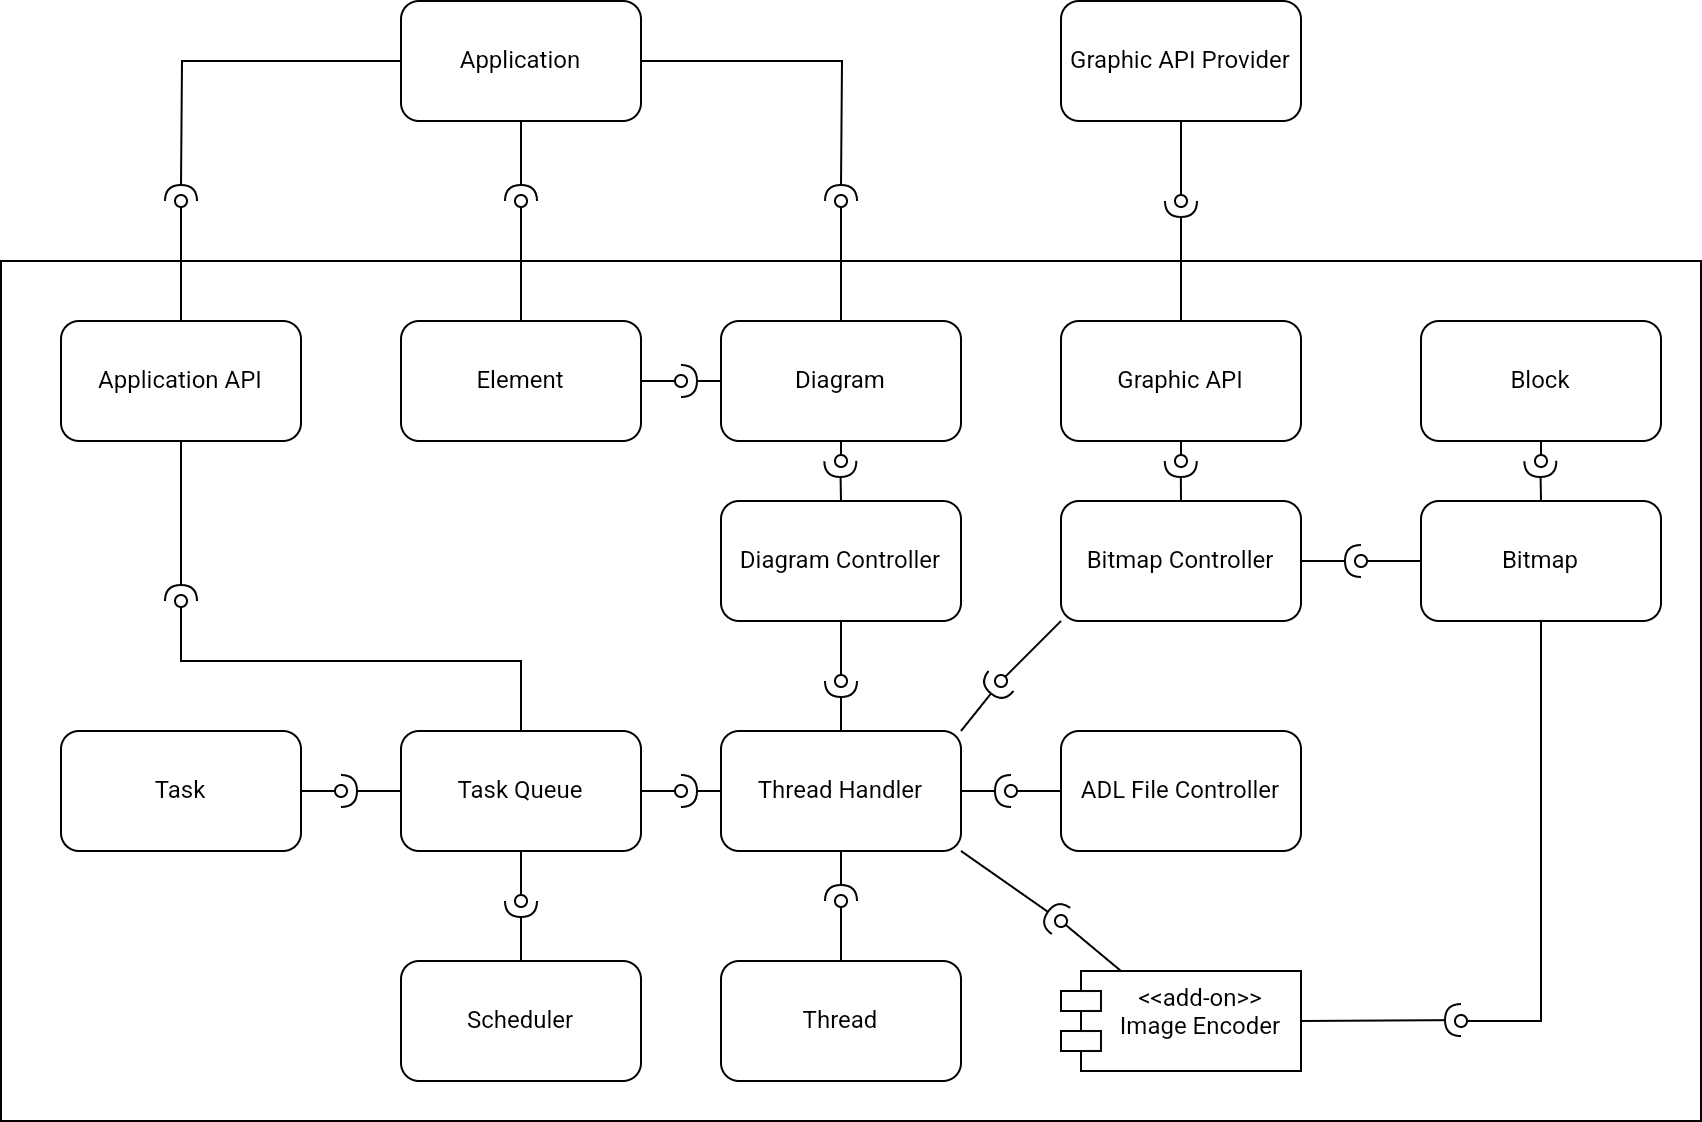

The diagram above was exported from draw.io. Its source (the exported page's mxGraphModel, read from the mxfile embedded in the PNG):
<mxGraphModel dx="1315" dy="1825" grid="1" gridSize="10" guides="1" tooltips="1" connect="1" arrows="1" fold="1" page="1" pageScale="1" pageWidth="850" pageHeight="1100" math="0" shadow="0">
  <root>
    <mxCell id="0" />
    <mxCell id="1" parent="0" />
    <mxCell id="dkpg6ud0xgmRj3ZEkS6W-1" value="" style="rounded=0;whiteSpace=wrap;html=1;" vertex="1" parent="1">
      <mxGeometry x="120" y="-190" width="850" height="430" as="geometry" />
    </mxCell>
    <mxCell id="dkpg6ud0xgmRj3ZEkS6W-36" style="edgeStyle=orthogonalEdgeStyle;rounded=0;orthogonalLoop=1;jettySize=auto;html=1;endArrow=halfCircle;endFill=0;" edge="1" parent="1" source="dkpg6ud0xgmRj3ZEkS6W-3">
      <mxGeometry relative="1" as="geometry">
        <mxPoint x="210" y="-220" as="targetPoint" />
      </mxGeometry>
    </mxCell>
    <mxCell id="dkpg6ud0xgmRj3ZEkS6W-40" style="edgeStyle=orthogonalEdgeStyle;rounded=0;orthogonalLoop=1;jettySize=auto;html=1;endArrow=halfCircle;endFill=0;" edge="1" parent="1" source="dkpg6ud0xgmRj3ZEkS6W-3">
      <mxGeometry relative="1" as="geometry">
        <mxPoint x="380" y="-220" as="targetPoint" />
      </mxGeometry>
    </mxCell>
    <mxCell id="dkpg6ud0xgmRj3ZEkS6W-42" style="edgeStyle=orthogonalEdgeStyle;rounded=0;orthogonalLoop=1;jettySize=auto;html=1;endArrow=halfCircle;endFill=0;" edge="1" parent="1" source="dkpg6ud0xgmRj3ZEkS6W-3">
      <mxGeometry relative="1" as="geometry">
        <mxPoint x="540" y="-220" as="targetPoint" />
      </mxGeometry>
    </mxCell>
    <mxCell id="dkpg6ud0xgmRj3ZEkS6W-3" value="Application" style="rounded=1;whiteSpace=wrap;html=1;" vertex="1" parent="1">
      <mxGeometry x="320" y="-320" width="120" height="60" as="geometry" />
    </mxCell>
    <mxCell id="dkpg6ud0xgmRj3ZEkS6W-37" style="edgeStyle=orthogonalEdgeStyle;rounded=0;orthogonalLoop=1;jettySize=auto;html=1;endArrow=oval;endFill=0;" edge="1" parent="1" source="dkpg6ud0xgmRj3ZEkS6W-4">
      <mxGeometry relative="1" as="geometry">
        <mxPoint x="710" y="-220" as="targetPoint" />
      </mxGeometry>
    </mxCell>
    <mxCell id="dkpg6ud0xgmRj3ZEkS6W-4" value="Graphic API Provider" style="rounded=1;whiteSpace=wrap;html=1;" vertex="1" parent="1">
      <mxGeometry x="650" y="-320" width="120" height="60" as="geometry" />
    </mxCell>
    <mxCell id="dkpg6ud0xgmRj3ZEkS6W-35" style="edgeStyle=orthogonalEdgeStyle;rounded=0;orthogonalLoop=1;jettySize=auto;html=1;exitX=0.5;exitY=0;exitDx=0;exitDy=0;endArrow=oval;endFill=0;" edge="1" parent="1" source="dkpg6ud0xgmRj3ZEkS6W-5">
      <mxGeometry relative="1" as="geometry">
        <mxPoint x="210" y="-220" as="targetPoint" />
      </mxGeometry>
    </mxCell>
    <mxCell id="dkpg6ud0xgmRj3ZEkS6W-44" style="edgeStyle=orthogonalEdgeStyle;rounded=0;orthogonalLoop=1;jettySize=auto;html=1;endArrow=halfCircle;endFill=0;" edge="1" parent="1" source="dkpg6ud0xgmRj3ZEkS6W-5">
      <mxGeometry relative="1" as="geometry">
        <mxPoint x="210" y="-20" as="targetPoint" />
      </mxGeometry>
    </mxCell>
    <mxCell id="dkpg6ud0xgmRj3ZEkS6W-5" value="Application API" style="rounded=1;whiteSpace=wrap;html=1;" vertex="1" parent="1">
      <mxGeometry x="150" y="-160" width="120" height="60" as="geometry" />
    </mxCell>
    <mxCell id="dkpg6ud0xgmRj3ZEkS6W-50" style="rounded=0;orthogonalLoop=1;jettySize=auto;html=1;endArrow=oval;endFill=0;edgeStyle=orthogonalEdgeStyle;" edge="1" parent="1" source="dkpg6ud0xgmRj3ZEkS6W-10">
      <mxGeometry relative="1" as="geometry">
        <mxPoint x="625" y="75" as="targetPoint" />
      </mxGeometry>
    </mxCell>
    <mxCell id="dkpg6ud0xgmRj3ZEkS6W-10" value="ADL File Controller" style="rounded=1;whiteSpace=wrap;html=1;" vertex="1" parent="1">
      <mxGeometry x="650" y="45" width="120" height="60" as="geometry" />
    </mxCell>
    <mxCell id="dkpg6ud0xgmRj3ZEkS6W-53" style="edgeStyle=orthogonalEdgeStyle;rounded=0;orthogonalLoop=1;jettySize=auto;html=1;exitX=0.5;exitY=1;exitDx=0;exitDy=0;endArrow=oval;endFill=0;" edge="1" parent="1" source="dkpg6ud0xgmRj3ZEkS6W-11">
      <mxGeometry relative="1" as="geometry">
        <mxPoint x="540" y="20" as="targetPoint" />
      </mxGeometry>
    </mxCell>
    <mxCell id="dkpg6ud0xgmRj3ZEkS6W-58" style="edgeStyle=orthogonalEdgeStyle;rounded=0;orthogonalLoop=1;jettySize=auto;html=1;exitX=0.5;exitY=0;exitDx=0;exitDy=0;endArrow=halfCircle;endFill=0;" edge="1" parent="1" source="dkpg6ud0xgmRj3ZEkS6W-11">
      <mxGeometry relative="1" as="geometry">
        <mxPoint x="539.6470588235295" y="-90" as="targetPoint" />
      </mxGeometry>
    </mxCell>
    <mxCell id="dkpg6ud0xgmRj3ZEkS6W-11" value="Diagram Controller" style="rounded=1;whiteSpace=wrap;html=1;" vertex="1" parent="1">
      <mxGeometry x="480" y="-70" width="120" height="60" as="geometry" />
    </mxCell>
    <mxCell id="dkpg6ud0xgmRj3ZEkS6W-38" style="edgeStyle=orthogonalEdgeStyle;rounded=0;orthogonalLoop=1;jettySize=auto;html=1;endArrow=halfCircle;endFill=0;" edge="1" parent="1" source="dkpg6ud0xgmRj3ZEkS6W-12">
      <mxGeometry relative="1" as="geometry">
        <mxPoint x="710" y="-220" as="targetPoint" />
      </mxGeometry>
    </mxCell>
    <mxCell id="dkpg6ud0xgmRj3ZEkS6W-68" style="edgeStyle=orthogonalEdgeStyle;rounded=0;orthogonalLoop=1;jettySize=auto;html=1;exitX=0.5;exitY=1;exitDx=0;exitDy=0;endArrow=oval;endFill=0;" edge="1" parent="1" source="dkpg6ud0xgmRj3ZEkS6W-12">
      <mxGeometry relative="1" as="geometry">
        <mxPoint x="710" y="-90" as="targetPoint" />
      </mxGeometry>
    </mxCell>
    <mxCell id="dkpg6ud0xgmRj3ZEkS6W-12" value="Graphic API" style="rounded=1;whiteSpace=wrap;html=1;" vertex="1" parent="1">
      <mxGeometry x="650" y="-160" width="120" height="60" as="geometry" />
    </mxCell>
    <mxCell id="dkpg6ud0xgmRj3ZEkS6W-56" style="rounded=0;orthogonalLoop=1;jettySize=auto;html=1;exitX=0.25;exitY=0;exitDx=0;exitDy=0;endArrow=oval;endFill=0;" edge="1" parent="1" source="dkpg6ud0xgmRj3ZEkS6W-14">
      <mxGeometry relative="1" as="geometry">
        <mxPoint x="650" y="140" as="targetPoint" />
      </mxGeometry>
    </mxCell>
    <mxCell id="dkpg6ud0xgmRj3ZEkS6W-67" style="edgeStyle=orthogonalEdgeStyle;rounded=0;orthogonalLoop=1;jettySize=auto;html=1;exitX=1;exitY=0.5;exitDx=0;exitDy=0;endArrow=halfCircle;endFill=0;" edge="1" parent="1" source="dkpg6ud0xgmRj3ZEkS6W-14">
      <mxGeometry relative="1" as="geometry">
        <mxPoint x="850" y="189.53846153846143" as="targetPoint" />
      </mxGeometry>
    </mxCell>
    <mxCell id="dkpg6ud0xgmRj3ZEkS6W-14" value="&amp;lt;&amp;lt;add-on&amp;gt;&amp;gt;&lt;br&gt;Image Encoder" style="shape=module;align=left;spacingLeft=20;align=center;verticalAlign=top;whiteSpace=wrap;html=1;" vertex="1" parent="1">
      <mxGeometry x="650" y="165" width="120" height="50" as="geometry" />
    </mxCell>
    <mxCell id="dkpg6ud0xgmRj3ZEkS6W-27" style="edgeStyle=orthogonalEdgeStyle;rounded=0;orthogonalLoop=1;jettySize=auto;html=1;endArrow=oval;endFill=0;" edge="1" parent="1" source="dkpg6ud0xgmRj3ZEkS6W-15">
      <mxGeometry relative="1" as="geometry">
        <mxPoint x="290" y="75" as="targetPoint" />
      </mxGeometry>
    </mxCell>
    <mxCell id="dkpg6ud0xgmRj3ZEkS6W-15" value="Task" style="rounded=1;whiteSpace=wrap;html=1;" vertex="1" parent="1">
      <mxGeometry x="150" y="45" width="120" height="60" as="geometry" />
    </mxCell>
    <mxCell id="dkpg6ud0xgmRj3ZEkS6W-46" style="edgeStyle=orthogonalEdgeStyle;rounded=0;orthogonalLoop=1;jettySize=auto;html=1;exitX=0.5;exitY=0;exitDx=0;exitDy=0;endArrow=oval;endFill=0;" edge="1" parent="1" source="dkpg6ud0xgmRj3ZEkS6W-16">
      <mxGeometry relative="1" as="geometry">
        <mxPoint x="540" y="130" as="targetPoint" />
      </mxGeometry>
    </mxCell>
    <mxCell id="dkpg6ud0xgmRj3ZEkS6W-16" value="Thread" style="rounded=1;whiteSpace=wrap;html=1;" vertex="1" parent="1">
      <mxGeometry x="480" y="160" width="120" height="60" as="geometry" />
    </mxCell>
    <mxCell id="dkpg6ud0xgmRj3ZEkS6W-47" style="edgeStyle=orthogonalEdgeStyle;rounded=0;orthogonalLoop=1;jettySize=auto;html=1;exitX=0.5;exitY=1;exitDx=0;exitDy=0;endArrow=halfCircle;endFill=0;" edge="1" parent="1" source="dkpg6ud0xgmRj3ZEkS6W-17">
      <mxGeometry relative="1" as="geometry">
        <mxPoint x="540" y="130" as="targetPoint" />
      </mxGeometry>
    </mxCell>
    <mxCell id="dkpg6ud0xgmRj3ZEkS6W-49" style="edgeStyle=orthogonalEdgeStyle;rounded=0;orthogonalLoop=1;jettySize=auto;html=1;exitX=0;exitY=0.5;exitDx=0;exitDy=0;endArrow=halfCircle;endFill=0;" edge="1" parent="1" source="dkpg6ud0xgmRj3ZEkS6W-17">
      <mxGeometry relative="1" as="geometry">
        <mxPoint x="460" y="75" as="targetPoint" />
      </mxGeometry>
    </mxCell>
    <mxCell id="dkpg6ud0xgmRj3ZEkS6W-51" style="rounded=0;orthogonalLoop=1;jettySize=auto;html=1;endArrow=halfCircle;endFill=0;edgeStyle=orthogonalEdgeStyle;exitX=1;exitY=0.5;exitDx=0;exitDy=0;" edge="1" parent="1" source="dkpg6ud0xgmRj3ZEkS6W-17">
      <mxGeometry relative="1" as="geometry">
        <mxPoint x="625" y="75" as="targetPoint" />
        <mxPoint x="605" y="75" as="sourcePoint" />
      </mxGeometry>
    </mxCell>
    <mxCell id="dkpg6ud0xgmRj3ZEkS6W-52" style="edgeStyle=orthogonalEdgeStyle;rounded=0;orthogonalLoop=1;jettySize=auto;html=1;exitX=0.5;exitY=0;exitDx=0;exitDy=0;endArrow=halfCircle;endFill=0;" edge="1" parent="1" source="dkpg6ud0xgmRj3ZEkS6W-17">
      <mxGeometry relative="1" as="geometry">
        <mxPoint x="540" y="20" as="targetPoint" />
      </mxGeometry>
    </mxCell>
    <mxCell id="dkpg6ud0xgmRj3ZEkS6W-55" style="rounded=0;orthogonalLoop=1;jettySize=auto;html=1;exitX=1;exitY=1;exitDx=0;exitDy=0;endArrow=halfCircle;endFill=0;" edge="1" parent="1" source="dkpg6ud0xgmRj3ZEkS6W-17">
      <mxGeometry relative="1" as="geometry">
        <mxPoint x="650" y="140" as="targetPoint" />
      </mxGeometry>
    </mxCell>
    <mxCell id="dkpg6ud0xgmRj3ZEkS6W-71" style="rounded=0;orthogonalLoop=1;jettySize=auto;html=1;exitX=1;exitY=0;exitDx=0;exitDy=0;endArrow=halfCircle;endFill=0;" edge="1" parent="1" source="dkpg6ud0xgmRj3ZEkS6W-17">
      <mxGeometry relative="1" as="geometry">
        <mxPoint x="620" y="20" as="targetPoint" />
      </mxGeometry>
    </mxCell>
    <mxCell id="dkpg6ud0xgmRj3ZEkS6W-17" value="Thread Handler" style="rounded=1;whiteSpace=wrap;html=1;" vertex="1" parent="1">
      <mxGeometry x="480" y="45" width="120" height="60" as="geometry" />
    </mxCell>
    <mxCell id="dkpg6ud0xgmRj3ZEkS6W-30" style="edgeStyle=orthogonalEdgeStyle;rounded=0;orthogonalLoop=1;jettySize=auto;html=1;exitX=0.5;exitY=0;exitDx=0;exitDy=0;endArrow=halfCircle;endFill=0;" edge="1" parent="1" source="dkpg6ud0xgmRj3ZEkS6W-18">
      <mxGeometry relative="1" as="geometry">
        <mxPoint x="380" y="130" as="targetPoint" />
      </mxGeometry>
    </mxCell>
    <mxCell id="dkpg6ud0xgmRj3ZEkS6W-18" value="Scheduler" style="rounded=1;whiteSpace=wrap;html=1;" vertex="1" parent="1">
      <mxGeometry x="320" y="160" width="120" height="60" as="geometry" />
    </mxCell>
    <mxCell id="dkpg6ud0xgmRj3ZEkS6W-28" style="edgeStyle=orthogonalEdgeStyle;rounded=0;orthogonalLoop=1;jettySize=auto;html=1;endArrow=halfCircle;endFill=0;" edge="1" parent="1" source="dkpg6ud0xgmRj3ZEkS6W-19">
      <mxGeometry relative="1" as="geometry">
        <mxPoint x="290" y="75" as="targetPoint" />
      </mxGeometry>
    </mxCell>
    <mxCell id="dkpg6ud0xgmRj3ZEkS6W-29" style="edgeStyle=orthogonalEdgeStyle;rounded=0;orthogonalLoop=1;jettySize=auto;html=1;endArrow=oval;endFill=0;" edge="1" parent="1" source="dkpg6ud0xgmRj3ZEkS6W-19">
      <mxGeometry relative="1" as="geometry">
        <mxPoint x="380" y="130" as="targetPoint" />
      </mxGeometry>
    </mxCell>
    <mxCell id="dkpg6ud0xgmRj3ZEkS6W-43" style="edgeStyle=orthogonalEdgeStyle;rounded=0;orthogonalLoop=1;jettySize=auto;html=1;exitX=0.5;exitY=0;exitDx=0;exitDy=0;endArrow=oval;endFill=0;" edge="1" parent="1" source="dkpg6ud0xgmRj3ZEkS6W-19">
      <mxGeometry relative="1" as="geometry">
        <mxPoint x="210" y="-20" as="targetPoint" />
        <Array as="points">
          <mxPoint x="380" y="10" />
          <mxPoint x="210" y="10" />
        </Array>
      </mxGeometry>
    </mxCell>
    <mxCell id="dkpg6ud0xgmRj3ZEkS6W-48" style="edgeStyle=orthogonalEdgeStyle;rounded=0;orthogonalLoop=1;jettySize=auto;html=1;exitX=1;exitY=0.5;exitDx=0;exitDy=0;endArrow=oval;endFill=0;" edge="1" parent="1" source="dkpg6ud0xgmRj3ZEkS6W-19">
      <mxGeometry relative="1" as="geometry">
        <mxPoint x="460" y="75" as="targetPoint" />
      </mxGeometry>
    </mxCell>
    <mxCell id="dkpg6ud0xgmRj3ZEkS6W-19" value="Task Queue" style="rounded=1;whiteSpace=wrap;html=1;" vertex="1" parent="1">
      <mxGeometry x="320" y="45" width="120" height="60" as="geometry" />
    </mxCell>
    <mxCell id="dkpg6ud0xgmRj3ZEkS6W-39" style="rounded=0;orthogonalLoop=1;jettySize=auto;html=1;exitX=0.5;exitY=0;exitDx=0;exitDy=0;endArrow=oval;endFill=0;" edge="1" parent="1" source="dkpg6ud0xgmRj3ZEkS6W-20">
      <mxGeometry relative="1" as="geometry">
        <mxPoint x="380" y="-220" as="targetPoint" />
      </mxGeometry>
    </mxCell>
    <mxCell id="dkpg6ud0xgmRj3ZEkS6W-60" style="edgeStyle=orthogonalEdgeStyle;rounded=0;orthogonalLoop=1;jettySize=auto;html=1;exitX=1;exitY=0.5;exitDx=0;exitDy=0;endArrow=oval;endFill=0;" edge="1" parent="1" source="dkpg6ud0xgmRj3ZEkS6W-20">
      <mxGeometry relative="1" as="geometry">
        <mxPoint x="460" y="-130" as="targetPoint" />
      </mxGeometry>
    </mxCell>
    <mxCell id="dkpg6ud0xgmRj3ZEkS6W-20" value="Element" style="rounded=1;whiteSpace=wrap;html=1;" vertex="1" parent="1">
      <mxGeometry x="320" y="-160" width="120" height="60" as="geometry" />
    </mxCell>
    <mxCell id="dkpg6ud0xgmRj3ZEkS6W-41" style="edgeStyle=orthogonalEdgeStyle;rounded=0;orthogonalLoop=1;jettySize=auto;html=1;endArrow=oval;endFill=0;" edge="1" parent="1" source="dkpg6ud0xgmRj3ZEkS6W-21">
      <mxGeometry relative="1" as="geometry">
        <mxPoint x="540" y="-220" as="targetPoint" />
      </mxGeometry>
    </mxCell>
    <mxCell id="dkpg6ud0xgmRj3ZEkS6W-57" style="edgeStyle=orthogonalEdgeStyle;rounded=0;orthogonalLoop=1;jettySize=auto;html=1;exitX=0.5;exitY=1;exitDx=0;exitDy=0;endArrow=oval;endFill=0;" edge="1" parent="1" source="dkpg6ud0xgmRj3ZEkS6W-21">
      <mxGeometry relative="1" as="geometry">
        <mxPoint x="540" y="-90" as="targetPoint" />
      </mxGeometry>
    </mxCell>
    <mxCell id="dkpg6ud0xgmRj3ZEkS6W-61" style="edgeStyle=orthogonalEdgeStyle;rounded=0;orthogonalLoop=1;jettySize=auto;html=1;exitX=0;exitY=0.5;exitDx=0;exitDy=0;endArrow=halfCircle;endFill=0;" edge="1" parent="1" source="dkpg6ud0xgmRj3ZEkS6W-21">
      <mxGeometry relative="1" as="geometry">
        <mxPoint x="460" y="-130.23529411764707" as="targetPoint" />
      </mxGeometry>
    </mxCell>
    <mxCell id="dkpg6ud0xgmRj3ZEkS6W-21" value="Diagram" style="rounded=1;whiteSpace=wrap;html=1;" vertex="1" parent="1">
      <mxGeometry x="480" y="-160" width="120" height="60" as="geometry" />
    </mxCell>
    <mxCell id="dkpg6ud0xgmRj3ZEkS6W-62" style="edgeStyle=orthogonalEdgeStyle;rounded=0;orthogonalLoop=1;jettySize=auto;html=1;endArrow=oval;endFill=0;" edge="1" parent="1" source="dkpg6ud0xgmRj3ZEkS6W-32">
      <mxGeometry relative="1" as="geometry">
        <mxPoint x="800" y="-40" as="targetPoint" />
      </mxGeometry>
    </mxCell>
    <mxCell id="dkpg6ud0xgmRj3ZEkS6W-65" style="edgeStyle=orthogonalEdgeStyle;rounded=0;orthogonalLoop=1;jettySize=auto;html=1;exitX=0.5;exitY=0;exitDx=0;exitDy=0;endArrow=halfCircle;endFill=0;" edge="1" parent="1" source="dkpg6ud0xgmRj3ZEkS6W-32">
      <mxGeometry relative="1" as="geometry">
        <mxPoint x="889.6666666666667" y="-90" as="targetPoint" />
      </mxGeometry>
    </mxCell>
    <mxCell id="dkpg6ud0xgmRj3ZEkS6W-66" style="edgeStyle=orthogonalEdgeStyle;rounded=0;orthogonalLoop=1;jettySize=auto;html=1;exitX=0.5;exitY=1;exitDx=0;exitDy=0;endArrow=oval;endFill=0;" edge="1" parent="1" source="dkpg6ud0xgmRj3ZEkS6W-32">
      <mxGeometry relative="1" as="geometry">
        <mxPoint x="850" y="190" as="targetPoint" />
        <Array as="points">
          <mxPoint x="890" y="190" />
        </Array>
      </mxGeometry>
    </mxCell>
    <mxCell id="dkpg6ud0xgmRj3ZEkS6W-32" value="Bitmap" style="rounded=1;whiteSpace=wrap;html=1;" vertex="1" parent="1">
      <mxGeometry x="830" y="-70" width="120" height="60" as="geometry" />
    </mxCell>
    <mxCell id="dkpg6ud0xgmRj3ZEkS6W-63" style="edgeStyle=orthogonalEdgeStyle;rounded=0;orthogonalLoop=1;jettySize=auto;html=1;exitX=1;exitY=0.5;exitDx=0;exitDy=0;endArrow=halfCircle;endFill=0;" edge="1" parent="1" source="dkpg6ud0xgmRj3ZEkS6W-33">
      <mxGeometry relative="1" as="geometry">
        <mxPoint x="800" y="-39.64705882352928" as="targetPoint" />
      </mxGeometry>
    </mxCell>
    <mxCell id="dkpg6ud0xgmRj3ZEkS6W-69" style="edgeStyle=orthogonalEdgeStyle;rounded=0;orthogonalLoop=1;jettySize=auto;html=1;exitX=0.5;exitY=0;exitDx=0;exitDy=0;endArrow=halfCircle;endFill=0;" edge="1" parent="1" source="dkpg6ud0xgmRj3ZEkS6W-33">
      <mxGeometry relative="1" as="geometry">
        <mxPoint x="709.8888888888887" y="-90" as="targetPoint" />
      </mxGeometry>
    </mxCell>
    <mxCell id="dkpg6ud0xgmRj3ZEkS6W-70" style="rounded=0;orthogonalLoop=1;jettySize=auto;html=1;exitX=0;exitY=1;exitDx=0;exitDy=0;endArrow=oval;endFill=0;" edge="1" parent="1" source="dkpg6ud0xgmRj3ZEkS6W-33">
      <mxGeometry relative="1" as="geometry">
        <mxPoint x="620" y="20" as="targetPoint" />
      </mxGeometry>
    </mxCell>
    <mxCell id="dkpg6ud0xgmRj3ZEkS6W-33" value="Bitmap Controller" style="rounded=1;whiteSpace=wrap;html=1;" vertex="1" parent="1">
      <mxGeometry x="650" y="-70" width="120" height="60" as="geometry" />
    </mxCell>
    <mxCell id="dkpg6ud0xgmRj3ZEkS6W-64" style="edgeStyle=orthogonalEdgeStyle;rounded=0;orthogonalLoop=1;jettySize=auto;html=1;exitX=0.5;exitY=1;exitDx=0;exitDy=0;endArrow=oval;endFill=0;" edge="1" parent="1" source="dkpg6ud0xgmRj3ZEkS6W-34">
      <mxGeometry relative="1" as="geometry">
        <mxPoint x="890" y="-90" as="targetPoint" />
      </mxGeometry>
    </mxCell>
    <mxCell id="dkpg6ud0xgmRj3ZEkS6W-34" value="Block" style="rounded=1;whiteSpace=wrap;html=1;" vertex="1" parent="1">
      <mxGeometry x="830" y="-160" width="120" height="60" as="geometry" />
    </mxCell>
  </root>
</mxGraphModel>